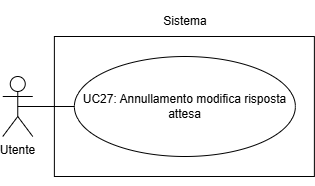

The diagram above was exported from draw.io. Its source (the exported page's mxGraphModel, read from the mxfile embedded in the PNG):
<mxGraphModel dx="1221" dy="1731" grid="1" gridSize="10" guides="1" tooltips="1" connect="1" arrows="1" fold="1" page="1" pageScale="1" pageWidth="827" pageHeight="1169" math="0" shadow="0">
  <root>
    <mxCell id="0" />
    <mxCell id="1" parent="0" />
    <mxCell id="2" style="edgeStyle=orthogonalEdgeStyle;rounded=0;orthogonalLoop=1;jettySize=auto;html=1;exitX=0.5;exitY=1;exitDx=0;exitDy=0;" edge="1" parent="1">
      <mxGeometry relative="1" as="geometry">
        <mxPoint x="296.13000000000005" y="5290.910000000001" as="sourcePoint" />
        <mxPoint x="296.13000000000005" y="5290.910000000001" as="targetPoint" />
      </mxGeometry>
    </mxCell>
    <mxCell id="3" style="edgeStyle=orthogonalEdgeStyle;rounded=0;orthogonalLoop=1;jettySize=auto;html=1;exitX=0.5;exitY=1;exitDx=0;exitDy=0;" edge="1" parent="1">
      <mxGeometry relative="1" as="geometry">
        <mxPoint x="296.13000000000005" y="5290.910000000001" as="sourcePoint" />
        <mxPoint x="296.13000000000005" y="5290.910000000001" as="targetPoint" />
      </mxGeometry>
    </mxCell>
    <mxCell id="4" style="edgeStyle=orthogonalEdgeStyle;rounded=0;orthogonalLoop=1;jettySize=auto;html=1;exitX=0.5;exitY=1;exitDx=0;exitDy=0;" edge="1" parent="1">
      <mxGeometry relative="1" as="geometry">
        <mxPoint x="299.38" y="5300.91" as="sourcePoint" />
        <mxPoint x="299.38" y="5300.91" as="targetPoint" />
      </mxGeometry>
    </mxCell>
    <mxCell id="5" style="edgeStyle=orthogonalEdgeStyle;rounded=0;orthogonalLoop=1;jettySize=auto;html=1;exitX=0.5;exitY=1;exitDx=0;exitDy=0;" edge="1" parent="1">
      <mxGeometry relative="1" as="geometry">
        <mxPoint x="299.38" y="5300.91" as="sourcePoint" />
        <mxPoint x="299.38" y="5300.91" as="targetPoint" />
      </mxGeometry>
    </mxCell>
    <mxCell id="6" style="edgeStyle=orthogonalEdgeStyle;rounded=0;orthogonalLoop=1;jettySize=auto;html=1;exitX=0.5;exitY=1;exitDx=0;exitDy=0;" edge="1" parent="1">
      <mxGeometry relative="1" as="geometry">
        <mxPoint x="296.57" y="5300" as="sourcePoint" />
        <mxPoint x="296.57" y="5300" as="targetPoint" />
      </mxGeometry>
    </mxCell>
    <mxCell id="7" style="edgeStyle=orthogonalEdgeStyle;rounded=0;orthogonalLoop=1;jettySize=auto;html=1;exitX=0.5;exitY=1;exitDx=0;exitDy=0;" edge="1" parent="1">
      <mxGeometry relative="1" as="geometry">
        <mxPoint x="296.57" y="5300" as="sourcePoint" />
        <mxPoint x="296.57" y="5300" as="targetPoint" />
      </mxGeometry>
    </mxCell>
    <mxCell id="8" style="edgeStyle=orthogonalEdgeStyle;rounded=0;orthogonalLoop=1;jettySize=auto;html=1;exitX=0.5;exitY=1;exitDx=0;exitDy=0;" edge="1" parent="1">
      <mxGeometry relative="1" as="geometry">
        <mxPoint x="299.83" y="5310" as="sourcePoint" />
        <mxPoint x="299.83" y="5310" as="targetPoint" />
      </mxGeometry>
    </mxCell>
    <mxCell id="9" style="edgeStyle=orthogonalEdgeStyle;rounded=0;orthogonalLoop=1;jettySize=auto;html=1;exitX=0.5;exitY=1;exitDx=0;exitDy=0;" edge="1" parent="1">
      <mxGeometry relative="1" as="geometry">
        <mxPoint x="302.13" y="5370" as="sourcePoint" />
        <mxPoint x="302.13" y="5370" as="targetPoint" />
      </mxGeometry>
    </mxCell>
    <mxCell id="10" value="" style="html=1;whiteSpace=wrap;" vertex="1" parent="1">
      <mxGeometry x="168.88000000000002" y="5320" width="260" height="140" as="geometry" />
    </mxCell>
    <mxCell id="11" value="UC27: Annullamento modifica risposta attesa" style="ellipse;whiteSpace=wrap;html=1;" vertex="1" parent="1">
      <mxGeometry x="188.88000000000002" y="5340" width="221" height="100" as="geometry" />
    </mxCell>
    <mxCell id="12" style="edgeStyle=orthogonalEdgeStyle;rounded=0;orthogonalLoop=1;jettySize=auto;html=1;exitX=0.5;exitY=1;exitDx=0;exitDy=0;" edge="1" source="10" target="10" parent="1">
      <mxGeometry relative="1" as="geometry" />
    </mxCell>
    <mxCell id="13" style="edgeStyle=orthogonalEdgeStyle;rounded=0;orthogonalLoop=1;jettySize=auto;html=1;exitX=0.5;exitY=0.5;exitDx=0;exitDy=0;exitPerimeter=0;entryX=0;entryY=0.5;entryDx=0;entryDy=0;endArrow=none;endFill=0;" edge="1" source="14" target="11" parent="1">
      <mxGeometry relative="1" as="geometry" />
    </mxCell>
    <mxCell id="14" value="Utente" style="shape=umlActor;verticalLabelPosition=bottom;verticalAlign=top;html=1;" vertex="1" parent="1">
      <mxGeometry x="117.25999999999999" y="5360" width="30" height="60" as="geometry" />
    </mxCell>
    <mxCell id="15" style="edgeStyle=orthogonalEdgeStyle;rounded=0;orthogonalLoop=1;jettySize=auto;html=1;exitX=0.5;exitY=1;exitDx=0;exitDy=0;" edge="1" source="10" target="10" parent="1">
      <mxGeometry relative="1" as="geometry" />
    </mxCell>
    <mxCell id="16" value="Sistema" style="text;html=1;align=center;verticalAlign=middle;whiteSpace=wrap;rounded=0;" vertex="1" parent="1">
      <mxGeometry x="270.37" y="5290" width="60" height="30" as="geometry" />
    </mxCell>
  </root>
</mxGraphModel>